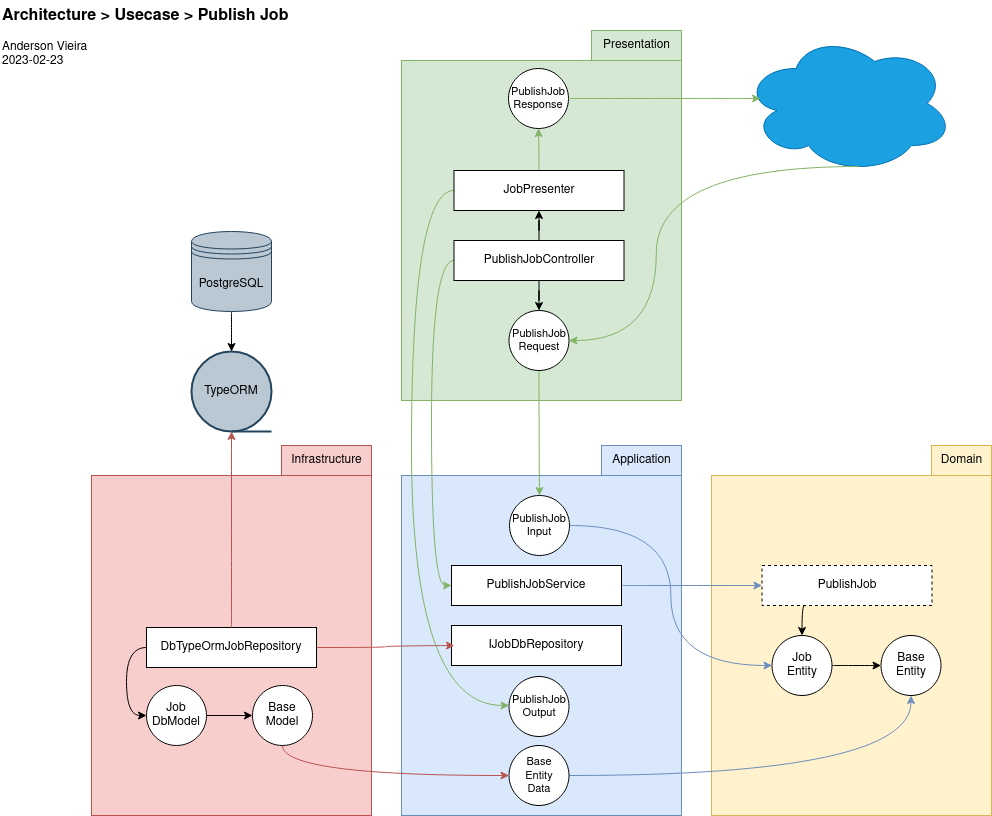

The diagram above was exported from draw.io. Its source (the exported page's mxGraphModel, read from the mxfile embedded in the PNG):
<mxGraphModel dx="1388" dy="795" grid="0" gridSize="10" guides="1" tooltips="1" connect="1" arrows="1" fold="1" page="1" pageScale="1" pageWidth="1100" pageHeight="850" math="0" shadow="0">
  <root>
    <mxCell id="bOzwyWywaSVIiEDwE8v0-0" />
    <mxCell id="bOzwyWywaSVIiEDwE8v0-1" parent="bOzwyWywaSVIiEDwE8v0-0" />
    <mxCell id="nvhv0syImiKv7zujLyFC-48" value="" style="rounded=0;whiteSpace=wrap;html=1;fillColor=#fff2cc;strokeColor=#d6b656;" vertex="1" parent="bOzwyWywaSVIiEDwE8v0-1">
      <mxGeometry x="733" y="496" width="280" height="340" as="geometry" />
    </mxCell>
    <mxCell id="nvhv0syImiKv7zujLyFC-49" value="Domain" style="text;html=1;align=center;verticalAlign=middle;resizable=0;points=[];autosize=1;strokeColor=#d6b656;fillColor=#fff2cc;" vertex="1" parent="bOzwyWywaSVIiEDwE8v0-1">
      <mxGeometry x="953" y="466" width="60" height="30" as="geometry" />
    </mxCell>
    <mxCell id="nvhv0syImiKv7zujLyFC-50" style="edgeStyle=orthogonalEdgeStyle;rounded=0;orthogonalLoop=1;jettySize=auto;html=1;exitX=0.25;exitY=1;exitDx=0;exitDy=0;entryX=0.5;entryY=0;entryDx=0;entryDy=0;curved=1;" edge="1" parent="bOzwyWywaSVIiEDwE8v0-1" source="nvhv0syImiKv7zujLyFC-51" target="nvhv0syImiKv7zujLyFC-58">
      <mxGeometry relative="1" as="geometry" />
    </mxCell>
    <mxCell id="nvhv0syImiKv7zujLyFC-51" value="PublishJob" style="rounded=0;whiteSpace=wrap;html=1;dashed=1;" vertex="1" parent="bOzwyWywaSVIiEDwE8v0-1">
      <mxGeometry x="783.5" y="586" width="170" height="40" as="geometry" />
    </mxCell>
    <mxCell id="nvhv0syImiKv7zujLyFC-52" value="" style="rounded=0;whiteSpace=wrap;html=1;fillColor=#dae8fc;strokeColor=#6c8ebf;" vertex="1" parent="bOzwyWywaSVIiEDwE8v0-1">
      <mxGeometry x="423" y="496" width="280" height="340" as="geometry" />
    </mxCell>
    <mxCell id="nvhv0syImiKv7zujLyFC-53" style="edgeStyle=orthogonalEdgeStyle;rounded=0;orthogonalLoop=1;jettySize=auto;html=1;exitX=1;exitY=0.5;exitDx=0;exitDy=0;entryX=0;entryY=0.5;entryDx=0;entryDy=0;fillColor=#dae8fc;strokeColor=#6c8ebf;curved=1;" edge="1" parent="bOzwyWywaSVIiEDwE8v0-1" source="nvhv0syImiKv7zujLyFC-54" target="nvhv0syImiKv7zujLyFC-51">
      <mxGeometry relative="1" as="geometry" />
    </mxCell>
    <mxCell id="nvhv0syImiKv7zujLyFC-54" value="PublishJobService" style="rounded=0;whiteSpace=wrap;html=1;" vertex="1" parent="bOzwyWywaSVIiEDwE8v0-1">
      <mxGeometry x="473" y="586" width="170" height="40" as="geometry" />
    </mxCell>
    <mxCell id="nvhv0syImiKv7zujLyFC-55" value="IJobDbRepository" style="rounded=0;whiteSpace=wrap;html=1;" vertex="1" parent="bOzwyWywaSVIiEDwE8v0-1">
      <mxGeometry x="473" y="646" width="170" height="40" as="geometry" />
    </mxCell>
    <mxCell id="nvhv0syImiKv7zujLyFC-56" value="&lt;div&gt;Base&lt;/div&gt;&lt;div&gt;Entity&lt;/div&gt;" style="ellipse;whiteSpace=wrap;html=1;aspect=fixed;" vertex="1" parent="bOzwyWywaSVIiEDwE8v0-1">
      <mxGeometry x="902.5" y="656" width="60" height="60" as="geometry" />
    </mxCell>
    <mxCell id="nvhv0syImiKv7zujLyFC-57" style="edgeStyle=orthogonalEdgeStyle;rounded=0;orthogonalLoop=1;jettySize=auto;html=1;exitX=1;exitY=0.5;exitDx=0;exitDy=0;curved=1;" edge="1" parent="bOzwyWywaSVIiEDwE8v0-1" source="nvhv0syImiKv7zujLyFC-58" target="nvhv0syImiKv7zujLyFC-56">
      <mxGeometry relative="1" as="geometry">
        <mxPoint x="850" y="686" as="targetPoint" />
      </mxGeometry>
    </mxCell>
    <mxCell id="nvhv0syImiKv7zujLyFC-58" value="&lt;div&gt;Job&lt;/div&gt;&lt;div&gt;Entity&lt;/div&gt;" style="ellipse;whiteSpace=wrap;html=1;aspect=fixed;" vertex="1" parent="bOzwyWywaSVIiEDwE8v0-1">
      <mxGeometry x="793.5" y="656" width="60" height="60" as="geometry" />
    </mxCell>
    <mxCell id="nvhv0syImiKv7zujLyFC-59" value="Application" style="text;html=1;align=center;verticalAlign=middle;resizable=0;points=[];autosize=1;strokeColor=#6c8ebf;fillColor=#dae8fc;" vertex="1" parent="bOzwyWywaSVIiEDwE8v0-1">
      <mxGeometry x="623" y="466" width="80" height="30" as="geometry" />
    </mxCell>
    <mxCell id="nvhv0syImiKv7zujLyFC-60" value="" style="group;" connectable="0" vertex="1" parent="bOzwyWywaSVIiEDwE8v0-1">
      <mxGeometry x="113" y="466" width="280" height="370" as="geometry" />
    </mxCell>
    <mxCell id="nvhv0syImiKv7zujLyFC-61" value="" style="rounded=0;whiteSpace=wrap;html=1;fillColor=#f8cecc;strokeColor=#b85450;" vertex="1" parent="nvhv0syImiKv7zujLyFC-60">
      <mxGeometry y="30" width="280" height="340" as="geometry" />
    </mxCell>
    <mxCell id="nvhv0syImiKv7zujLyFC-62" value="Infrastructure" style="text;html=1;align=center;verticalAlign=middle;resizable=0;points=[];autosize=1;strokeColor=#b85450;fillColor=#f8cecc;" vertex="1" parent="nvhv0syImiKv7zujLyFC-60">
      <mxGeometry x="190" width="90" height="30" as="geometry" />
    </mxCell>
    <mxCell id="nvhv0syImiKv7zujLyFC-69" value="DbTypeOrmJobRepository" style="rounded=0;whiteSpace=wrap;html=1;" vertex="1" parent="nvhv0syImiKv7zujLyFC-60">
      <mxGeometry x="55" y="182" width="170" height="40" as="geometry" />
    </mxCell>
    <mxCell id="nvhv0syImiKv7zujLyFC-68" style="edgeStyle=orthogonalEdgeStyle;rounded=0;orthogonalLoop=1;jettySize=auto;html=1;entryX=0;entryY=0.5;entryDx=0;entryDy=0;exitX=0;exitY=0.5;exitDx=0;exitDy=0;curved=1;" edge="1" parent="nvhv0syImiKv7zujLyFC-60" source="nvhv0syImiKv7zujLyFC-69" target="nvhv0syImiKv7zujLyFC-63">
      <mxGeometry relative="1" as="geometry">
        <mxPoint x="39" y="270" as="targetPoint" />
      </mxGeometry>
    </mxCell>
    <mxCell id="nvhv0syImiKv7zujLyFC-63" value="&lt;div&gt;Job&lt;/div&gt;&lt;div&gt;DbModel&lt;br&gt;&lt;/div&gt;" style="ellipse;whiteSpace=wrap;html=1;aspect=fixed;" vertex="1" parent="nvhv0syImiKv7zujLyFC-60">
      <mxGeometry x="55" y="240" width="60" height="60" as="geometry" />
    </mxCell>
    <mxCell id="nvhv0syImiKv7zujLyFC-65" value="&lt;div&gt;Base&lt;/div&gt;&lt;div&gt;Model&lt;br&gt;&lt;/div&gt;" style="ellipse;whiteSpace=wrap;html=1;aspect=fixed;" vertex="1" parent="nvhv0syImiKv7zujLyFC-60">
      <mxGeometry x="161" y="240" width="60" height="60" as="geometry" />
    </mxCell>
    <mxCell id="nvhv0syImiKv7zujLyFC-66" value="" style="edgeStyle=orthogonalEdgeStyle;rounded=0;orthogonalLoop=1;jettySize=auto;html=1;" edge="1" parent="nvhv0syImiKv7zujLyFC-60" source="nvhv0syImiKv7zujLyFC-63" target="nvhv0syImiKv7zujLyFC-65">
      <mxGeometry relative="1" as="geometry" />
    </mxCell>
    <mxCell id="nvhv0syImiKv7zujLyFC-64" style="edgeStyle=orthogonalEdgeStyle;rounded=0;orthogonalLoop=1;jettySize=auto;html=1;exitX=0.5;exitY=1;exitDx=0;exitDy=0;entryX=0;entryY=0.5;entryDx=0;entryDy=0;fillColor=#f8cecc;strokeColor=#b85450;curved=1;" edge="1" parent="bOzwyWywaSVIiEDwE8v0-1" source="nvhv0syImiKv7zujLyFC-65" target="nvhv0syImiKv7zujLyFC-75">
      <mxGeometry relative="1" as="geometry" />
    </mxCell>
    <mxCell id="nvhv0syImiKv7zujLyFC-67" style="edgeStyle=orthogonalEdgeStyle;rounded=0;orthogonalLoop=1;jettySize=auto;html=1;exitX=1;exitY=0.5;exitDx=0;exitDy=0;fillColor=#f8cecc;strokeColor=#b85450;curved=1;" edge="1" parent="bOzwyWywaSVIiEDwE8v0-1" source="nvhv0syImiKv7zujLyFC-69">
      <mxGeometry relative="1" as="geometry">
        <mxPoint x="476" y="666" as="targetPoint" />
      </mxGeometry>
    </mxCell>
    <mxCell id="nvhv0syImiKv7zujLyFC-70" value="TypeORM" style="strokeWidth=2;html=1;shape=mxgraph.flowchart.sequential_data;whiteSpace=wrap;fillColor=#bac8d3;strokeColor=#23445d;" vertex="1" parent="bOzwyWywaSVIiEDwE8v0-1">
      <mxGeometry x="213" y="372" width="80" height="80" as="geometry" />
    </mxCell>
    <mxCell id="nvhv0syImiKv7zujLyFC-71" value="" style="edgeStyle=orthogonalEdgeStyle;rounded=0;orthogonalLoop=1;jettySize=auto;html=1;curved=1;" edge="1" parent="bOzwyWywaSVIiEDwE8v0-1" source="nvhv0syImiKv7zujLyFC-72" target="nvhv0syImiKv7zujLyFC-70">
      <mxGeometry relative="1" as="geometry" />
    </mxCell>
    <mxCell id="nvhv0syImiKv7zujLyFC-72" value="PostgreSQL" style="shape=datastore;whiteSpace=wrap;html=1;fillColor=#bac8d3;strokeColor=#23445d;" vertex="1" parent="bOzwyWywaSVIiEDwE8v0-1">
      <mxGeometry x="213" y="252" width="80" height="80" as="geometry" />
    </mxCell>
    <mxCell id="nvhv0syImiKv7zujLyFC-73" style="edgeStyle=orthogonalEdgeStyle;rounded=0;orthogonalLoop=1;jettySize=auto;html=1;exitX=0.5;exitY=0;exitDx=0;exitDy=0;entryX=0.5;entryY=1;entryDx=0;entryDy=0;entryPerimeter=0;fillColor=#f8cecc;strokeColor=#b85450;curved=1;" edge="1" parent="bOzwyWywaSVIiEDwE8v0-1" source="nvhv0syImiKv7zujLyFC-69" target="nvhv0syImiKv7zujLyFC-70">
      <mxGeometry relative="1" as="geometry" />
    </mxCell>
    <mxCell id="nvhv0syImiKv7zujLyFC-74" style="edgeStyle=orthogonalEdgeStyle;rounded=0;orthogonalLoop=1;jettySize=auto;html=1;exitX=1;exitY=0.5;exitDx=0;exitDy=0;fillColor=#dae8fc;strokeColor=#6c8ebf;curved=1;" edge="1" parent="bOzwyWywaSVIiEDwE8v0-1" source="nvhv0syImiKv7zujLyFC-75" target="nvhv0syImiKv7zujLyFC-56">
      <mxGeometry relative="1" as="geometry" />
    </mxCell>
    <mxCell id="nvhv0syImiKv7zujLyFC-75" value="&lt;div style=&quot;font-size: 11px;&quot;&gt;Base&lt;/div&gt;&lt;div style=&quot;font-size: 11px;&quot;&gt;Entity&lt;/div&gt;&lt;div style=&quot;font-size: 11px;&quot;&gt;Data&lt;/div&gt;" style="ellipse;whiteSpace=wrap;html=1;aspect=fixed;fontSize=11;" vertex="1" parent="bOzwyWywaSVIiEDwE8v0-1">
      <mxGeometry x="530.5" y="766" width="60" height="60" as="geometry" />
    </mxCell>
    <mxCell id="nvhv0syImiKv7zujLyFC-76" value="" style="rounded=0;whiteSpace=wrap;html=1;fillColor=#d5e8d4;strokeColor=#82b366;" vertex="1" parent="bOzwyWywaSVIiEDwE8v0-1">
      <mxGeometry x="423" y="81" width="280" height="340" as="geometry" />
    </mxCell>
    <mxCell id="nvhv0syImiKv7zujLyFC-77" value="Presentation" style="text;html=1;align=center;verticalAlign=middle;resizable=0;points=[];autosize=1;strokeColor=#82b366;fillColor=#d5e8d4;" vertex="1" parent="bOzwyWywaSVIiEDwE8v0-1">
      <mxGeometry x="613" y="51" width="90" height="30" as="geometry" />
    </mxCell>
    <mxCell id="nvhv0syImiKv7zujLyFC-78" style="edgeStyle=orthogonalEdgeStyle;rounded=0;orthogonalLoop=1;jettySize=auto;html=1;exitX=0;exitY=0.5;exitDx=0;exitDy=0;entryX=0;entryY=0.5;entryDx=0;entryDy=0;fillColor=#d5e8d4;strokeColor=#82b366;curved=1;" edge="1" parent="bOzwyWywaSVIiEDwE8v0-1" source="nvhv0syImiKv7zujLyFC-81" target="nvhv0syImiKv7zujLyFC-54">
      <mxGeometry relative="1" as="geometry">
        <Array as="points">
          <mxPoint x="453" y="281" />
          <mxPoint x="453" y="606" />
        </Array>
      </mxGeometry>
    </mxCell>
    <mxCell id="nvhv0syImiKv7zujLyFC-79" style="edgeStyle=orthogonalEdgeStyle;rounded=0;orthogonalLoop=1;jettySize=auto;html=1;entryX=0.5;entryY=1;entryDx=0;entryDy=0;" edge="1" parent="bOzwyWywaSVIiEDwE8v0-1" source="nvhv0syImiKv7zujLyFC-81" target="nvhv0syImiKv7zujLyFC-84">
      <mxGeometry relative="1" as="geometry" />
    </mxCell>
    <mxCell id="nvhv0syImiKv7zujLyFC-80" value="" style="edgeStyle=orthogonalEdgeStyle;rounded=0;orthogonalLoop=1;jettySize=auto;html=1;" edge="1" parent="bOzwyWywaSVIiEDwE8v0-1" source="nvhv0syImiKv7zujLyFC-81" target="nvhv0syImiKv7zujLyFC-87">
      <mxGeometry relative="1" as="geometry" />
    </mxCell>
    <mxCell id="nvhv0syImiKv7zujLyFC-81" value="PublishJobController" style="rounded=0;whiteSpace=wrap;html=1;shadow=0;" vertex="1" parent="bOzwyWywaSVIiEDwE8v0-1">
      <mxGeometry x="475.5" y="261" width="170" height="40" as="geometry" />
    </mxCell>
    <mxCell id="nvhv0syImiKv7zujLyFC-82" style="edgeStyle=orthogonalEdgeStyle;rounded=0;orthogonalLoop=1;jettySize=auto;html=1;exitX=0;exitY=0.5;exitDx=0;exitDy=0;fillColor=#d5e8d4;strokeColor=#82b366;curved=1;" edge="1" parent="bOzwyWywaSVIiEDwE8v0-1" source="nvhv0syImiKv7zujLyFC-84" target="nvhv0syImiKv7zujLyFC-90">
      <mxGeometry relative="1" as="geometry">
        <mxPoint x="473" y="726" as="targetPoint" />
        <Array as="points">
          <mxPoint x="433" y="211" />
          <mxPoint x="433" y="726" />
        </Array>
      </mxGeometry>
    </mxCell>
    <mxCell id="nvhv0syImiKv7zujLyFC-83" style="edgeStyle=orthogonalEdgeStyle;rounded=0;orthogonalLoop=1;jettySize=auto;html=1;exitX=0.5;exitY=0;exitDx=0;exitDy=0;entryX=0.5;entryY=1;entryDx=0;entryDy=0;fillColor=#d5e8d4;strokeColor=#82b366;curved=1;" edge="1" parent="bOzwyWywaSVIiEDwE8v0-1" source="nvhv0syImiKv7zujLyFC-84" target="nvhv0syImiKv7zujLyFC-93">
      <mxGeometry relative="1" as="geometry" />
    </mxCell>
    <mxCell id="nvhv0syImiKv7zujLyFC-84" value="JobPresenter" style="rounded=0;whiteSpace=wrap;html=1;shadow=0;glass=0;" vertex="1" parent="bOzwyWywaSVIiEDwE8v0-1">
      <mxGeometry x="475.5" y="191" width="170" height="40" as="geometry" />
    </mxCell>
    <mxCell id="nvhv0syImiKv7zujLyFC-85" value="&lt;span style=&quot;background-color: rgb(51, 51, 255);&quot;&gt;&lt;br&gt;&lt;/span&gt;" style="ellipse;shape=cloud;whiteSpace=wrap;html=1;fillColor=#1ba1e2;fontColor=#ffffff;strokeColor=#006EAF;" vertex="1" parent="bOzwyWywaSVIiEDwE8v0-1">
      <mxGeometry x="765" y="54" width="210" height="140" as="geometry" />
    </mxCell>
    <mxCell id="nvhv0syImiKv7zujLyFC-86" style="edgeStyle=orthogonalEdgeStyle;rounded=0;orthogonalLoop=1;jettySize=auto;html=1;fillColor=#d5e8d4;strokeColor=#82b366;curved=1;" edge="1" parent="bOzwyWywaSVIiEDwE8v0-1" source="nvhv0syImiKv7zujLyFC-87" target="nvhv0syImiKv7zujLyFC-89">
      <mxGeometry relative="1" as="geometry" />
    </mxCell>
    <mxCell id="nvhv0syImiKv7zujLyFC-87" value="&lt;div style=&quot;font-size: 11px;&quot;&gt;PublishJob&lt;/div&gt;&lt;div style=&quot;font-size: 11px;&quot;&gt;Request&lt;br style=&quot;font-size: 11px;&quot;&gt;&lt;/div&gt;" style="ellipse;whiteSpace=wrap;html=1;aspect=fixed;fontSize=11;" vertex="1" parent="bOzwyWywaSVIiEDwE8v0-1">
      <mxGeometry x="530.5" y="331" width="60" height="60" as="geometry" />
    </mxCell>
    <mxCell id="nvhv0syImiKv7zujLyFC-88" style="edgeStyle=orthogonalEdgeStyle;rounded=0;orthogonalLoop=1;jettySize=auto;html=1;exitX=1;exitY=0.5;exitDx=0;exitDy=0;entryX=0;entryY=0.5;entryDx=0;entryDy=0;shadow=0;jumpSize=6;strokeColor=#6c8ebf;curved=1;fillColor=#dae8fc;" edge="1" parent="bOzwyWywaSVIiEDwE8v0-1" source="nvhv0syImiKv7zujLyFC-89" target="nvhv0syImiKv7zujLyFC-58">
      <mxGeometry relative="1" as="geometry" />
    </mxCell>
    <mxCell id="nvhv0syImiKv7zujLyFC-89" value="&lt;div style=&quot;font-size: 11px;&quot;&gt;&lt;font style=&quot;font-size: 11px;&quot;&gt;PublishJob&lt;/font&gt;&lt;/div&gt;&lt;div style=&quot;font-size: 11px;&quot;&gt;&lt;font style=&quot;font-size: 11px;&quot;&gt;Input&lt;/font&gt;&lt;/div&gt;" style="ellipse;whiteSpace=wrap;html=1;aspect=fixed;fontSize=11;" vertex="1" parent="bOzwyWywaSVIiEDwE8v0-1">
      <mxGeometry x="531" y="516" width="60" height="60" as="geometry" />
    </mxCell>
    <mxCell id="nvhv0syImiKv7zujLyFC-90" value="&lt;div style=&quot;font-size: 11px;&quot;&gt;&lt;font style=&quot;font-size: 11px;&quot;&gt;PublishJob&lt;/font&gt;&lt;/div&gt;&lt;div style=&quot;font-size: 11px;&quot;&gt;&lt;font style=&quot;font-size: 11px;&quot;&gt;Output&lt;/font&gt;&lt;/div&gt;" style="ellipse;whiteSpace=wrap;html=1;aspect=fixed;fontSize=11;" vertex="1" parent="bOzwyWywaSVIiEDwE8v0-1">
      <mxGeometry x="530.5" y="697" width="60" height="60" as="geometry" />
    </mxCell>
    <mxCell id="nvhv0syImiKv7zujLyFC-91" value="Architecture &amp;gt; Usecase &amp;gt; Publish Job" style="text;whiteSpace=wrap;html=1;fontStyle=1;fontSize=16;" vertex="1" parent="bOzwyWywaSVIiEDwE8v0-1">
      <mxGeometry x="22" y="21" width="322" height="30" as="geometry" />
    </mxCell>
    <mxCell id="nvhv0syImiKv7zujLyFC-92" style="edgeStyle=orthogonalEdgeStyle;rounded=0;orthogonalLoop=1;jettySize=auto;html=1;exitX=0.55;exitY=0.95;exitDx=0;exitDy=0;entryX=1;entryY=0.5;entryDx=0;entryDy=0;fillColor=#d5e8d4;strokeColor=#82b366;curved=1;exitPerimeter=0;" edge="1" parent="bOzwyWywaSVIiEDwE8v0-1" source="nvhv0syImiKv7zujLyFC-85" target="nvhv0syImiKv7zujLyFC-87">
      <mxGeometry relative="1" as="geometry" />
    </mxCell>
    <mxCell id="nvhv0syImiKv7zujLyFC-93" value="&lt;div style=&quot;font-size: 11px;&quot;&gt;PublishJob&lt;/div&gt;&lt;div style=&quot;font-size: 11px;&quot;&gt;Response&lt;br style=&quot;font-size: 11px;&quot;&gt;&lt;/div&gt;" style="ellipse;whiteSpace=wrap;html=1;aspect=fixed;fontSize=11;" vertex="1" parent="bOzwyWywaSVIiEDwE8v0-1">
      <mxGeometry x="530" y="89" width="60" height="60" as="geometry" />
    </mxCell>
    <mxCell id="nvhv0syImiKv7zujLyFC-94" style="edgeStyle=orthogonalEdgeStyle;rounded=0;orthogonalLoop=1;jettySize=auto;html=1;entryX=0.081;entryY=0.464;entryDx=0;entryDy=0;entryPerimeter=0;fillColor=#d5e8d4;strokeColor=#82b366;curved=1;" edge="1" parent="bOzwyWywaSVIiEDwE8v0-1" source="nvhv0syImiKv7zujLyFC-93" target="nvhv0syImiKv7zujLyFC-85">
      <mxGeometry relative="1" as="geometry" />
    </mxCell>
    <mxCell id="nvhv0syImiKv7zujLyFC-95" value="&lt;div&gt;Anderson Vieira&lt;/div&gt;&lt;div&gt;2023-02-23&lt;br&gt;&lt;/div&gt;" style="text;html=1;align=left;verticalAlign=middle;resizable=0;points=[];autosize=1;strokeColor=none;fillColor=none;" vertex="1" parent="bOzwyWywaSVIiEDwE8v0-1">
      <mxGeometry x="22" y="54" width="103" height="41" as="geometry" />
    </mxCell>
  </root>
</mxGraphModel>